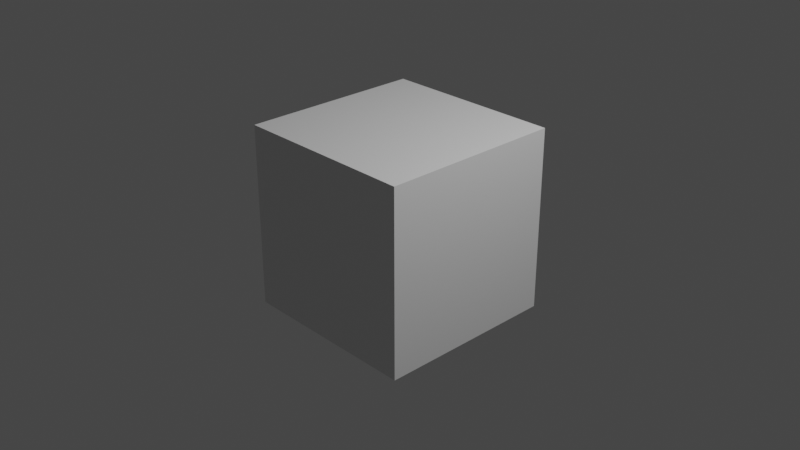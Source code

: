 # Source: v_stickybomb_launcher_demo-autofire.blend  (saved by Blender 2.92.15; exported with 4.5.12 LTS)
import bpy
from mathutils import Matrix  # noqa: F401  (used for matrix-valued properties, if any)

bpy.ops.wm.read_factory_settings(use_empty=True)
scene = bpy.context.scene
scene.name = 'autofire'

# ---- collections
col_collection = bpy.data.collections.new('Collection'); scene.collection.children.link(col_collection)
col_v_stickybomb_launcher_demo = bpy.data.collections.new('v_stickybomb_launcher_demo'); scene.collection.children.link(col_v_stickybomb_launcher_demo)

# ---- materials (node trees are filled in below, after node groups)
mat_material = bpy.data.materials.new('Material')
mat_material.alpha_threshold = 0.0
mat_material.use_transparent_shadow = False
mat_material.line_color = (0.0, 0.0, 0.0, 1.0)

# ---- material node trees
mat_material.use_nodes = True; mat_material.node_tree.nodes.clear()
_N = mat_material.node_tree.nodes; _L = mat_material.node_tree.links
n0 = _N.new('ShaderNodeOutputMaterial'); n0.name = 'Material Output'; n0.location = (300, 300)
n1 = _N.new('ShaderNodeBsdfPrincipled'); n1.name = 'Principled BSDF'; n1.location = (10, 300)
n1.distribution = 'GGX'
n1.subsurface_method = 'BURLEY'
n1.inputs[2].default_value = 0.4
n1.inputs[3].default_value = 1.45
n1.inputs[27].default_value = (0.0, 0.0, 0.0, 1.0)
n1.inputs[28].default_value = 1.0
_L.new(n1.outputs[0], n0.inputs[0])
n0.is_active_output = True

# ---- world
world_world = bpy.data.worlds.new('World'); scene.world = world_world
world_world.use_nodes = True; world_world.node_tree.nodes.clear()
_N = world_world.node_tree.nodes; _L = world_world.node_tree.links
n0 = _N.new('ShaderNodeOutputWorld'); n0.name = 'World Output'; n0.location = (300, 300)
n1 = _N.new('ShaderNodeBackground'); n1.name = 'Background'; n1.location = (10, 300)
n1.inputs[0].default_value = (0.05088, 0.05088, 0.05088, 1.0)
_L.new(n1.outputs[0], n0.inputs[0])
n0.is_active_output = True
world_world.color = (0.05088, 0.05088, 0.05088)
world_world.use_sun_shadow = False
world_world.sun_shadow_jitter_overblur = 0.0

# ---- cameras
cam_camera = bpy.data.cameras.new('Camera')
cam_camera.clip_end = 100.0
cam_camera.ortho_scale = 7.314

# ---- lights
light_light = bpy.data.lights.new('Light', 'POINT')
light_light.transmission_factor = 0.0
light_light.energy = 1000.0
light_light.shadow_soft_size = 0.1
light_light.shadow_maximum_resolution = 0.006
light_light.use_absolute_resolution = True

# ---- meshes
me_cube = bpy.data.meshes.new('Cube')
me_cube.from_pydata([(1.0, 1.0, 1.0), (1.0, 1.0, -1.0), (1.0, -1.0, 1.0), (1.0, -1.0, -1.0), (-1.0, 1.0, 1.0), (-1.0, 1.0, -1.0), (-1.0, -1.0, 1.0), (-1.0, -1.0, -1.0)], [], [(0, 4, 6, 2), (3, 2, 6, 7), (7, 6, 4, 5), (5, 1, 3, 7), (1, 0, 2, 3), (5, 4, 0, 1)])
_uv = me_cube.uv_layers.new(name='UVMap')
_uv.uv.foreach_set('vector', [0.625, 0.5, 0.875, 0.5, 0.875, 0.75, 0.625, 0.75, 0.375, 0.75, 0.625, 0.75, 0.625, 1.0, 0.375, 1.0, 0.375, 0.0, 0.625, 0.0, 0.625, 0.25, 0.375, 0.25, 0.125, 0.5, 0.375, 0.5, 0.375, 0.75, 0.125, 0.75, 0.375, 0.5, 0.625, 0.5, 0.625, 0.75, 0.375, 0.75, 0.375, 0.25, 0.625, 0.25, 0.625, 0.5, 0.375, 0.5])
me_cube.materials.append(mat_material)
me_cube.use_remesh_preserve_volume = False
me_cube.use_remesh_preserve_attributes = False
me_cube.use_mirror_vertex_groups = False
me_cube.update()
arm_v_stickybomb_launcher_demo_qc_skeleton = bpy.data.armatures.new('v_stickybomb_launcher_demo.qc_skeleton')  # bones are not reproduced

# ---- objects
ob_v_stickybomb_launcher_demo_qc_skeleton_proxy = bpy.data.objects.new('v_stickybomb_launcher_demo.qc_skeleton_proxy', arm_v_stickybomb_launcher_demo_qc_skeleton)
ob_cube = bpy.data.objects.new('Cube', me_cube)
ob_light = bpy.data.objects.new('Light', light_light)
ob_camera = bpy.data.objects.new('Camera', cam_camera)

# ---- transforms, parenting, visibility, modifiers, constraints
ob_v_stickybomb_launcher_demo_qc_skeleton_proxy.location = (0.0, 0.0, 0.0)
ob_v_stickybomb_launcher_demo_qc_skeleton_proxy.empty_image_offset = (-0.5, -0.5)
ob_v_stickybomb_launcher_demo_qc_skeleton_proxy.lineart.crease_threshold = 0.0
ob_cube.location = (0.0, 0.0, 0.0)
ob_cube.lock_rotations_4d = False
ob_cube.empty_display_type = 'ARROWS'
ob_cube.lineart.crease_threshold = 0.0
ob_light.location = (4.076, 1.005, 5.904)
ob_light.rotation_euler = (0.6503, 0.05522, 1.866)
ob_light.lock_rotations_4d = False
ob_light.empty_display_type = 'ARROWS'
ob_light.color = (0.0, 0.0, 0.0, 0.0)
ob_light.lineart.crease_threshold = 0.0
ob_camera.location = (7.359, -6.926, 4.958)
ob_camera.rotation_euler = (1.109, 0.0, 0.8149)
ob_camera.lock_rotations_4d = False
ob_camera.empty_display_type = 'ARROWS'
ob_camera.color = (0.0, 0.0, 0.0, 0.0)
ob_camera.display_type = 'WIRE'
ob_camera.lineart.crease_threshold = 0.0

# ---- collection membership
scene.collection.objects.link(ob_v_stickybomb_launcher_demo_qc_skeleton_proxy)
col_collection.objects.link(ob_cube)
col_collection.objects.link(ob_light)
col_collection.objects.link(ob_camera)

# ---- scene / render settings (as saved in the file)
scene.camera = ob_camera
scene.frame_start = 0; scene.frame_end = 120; scene.frame_set(0)
scene.render.engine = 'BLENDER_EEVEE_NEXT'
scene.cycles.use_denoising = False
scene.cycles.samples = 128
scene.cycles.sampling_pattern = 'TABULATED_SOBOL'
scene.cycles.use_adaptive_sampling = False
scene.cycles.use_light_tree = False
scene.view_settings.view_transform = 'Filmic'
bpy.context.view_layer.update()
